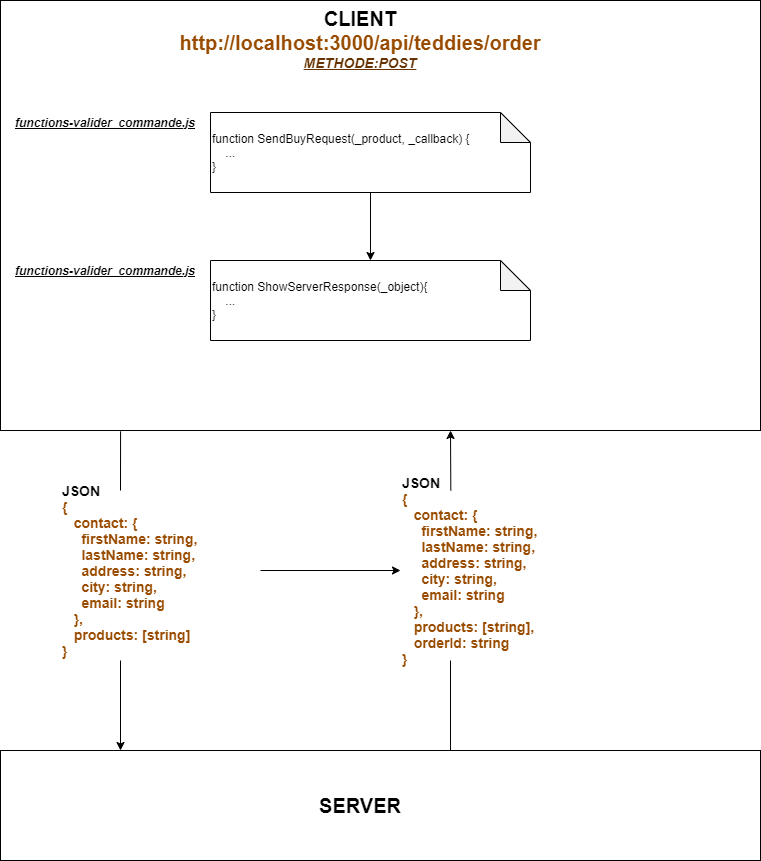

The diagram above was exported from draw.io. Its source (the exported page's mxGraphModel, read from the mxfile embedded in the PNG):
<mxGraphModel dx="1422" dy="745" grid="1" gridSize="10" guides="1" tooltips="1" connect="1" arrows="1" fold="1" page="1" pageScale="1" pageWidth="827" pageHeight="1169" math="0" shadow="0">
  <root>
    <mxCell id="0" />
    <mxCell id="1" parent="0" />
    <mxCell id="ADsbPoFgzEV3dFNBsX8G-11" value="" style="rounded=0;whiteSpace=wrap;html=1;" parent="1" vertex="1">
      <mxGeometry x="40" y="770" width="760" height="110" as="geometry" />
    </mxCell>
    <mxCell id="ADsbPoFgzEV3dFNBsX8G-36" value="" style="edgeStyle=orthogonalEdgeStyle;rounded=0;orthogonalLoop=1;jettySize=auto;html=1;" parent="1" source="ADsbPoFgzEV3dFNBsX8G-4" edge="1">
      <mxGeometry relative="1" as="geometry">
        <mxPoint x="419.9000000000001" y="730" as="targetPoint" />
      </mxGeometry>
    </mxCell>
    <mxCell id="ADsbPoFgzEV3dFNBsX8G-14" value="" style="rounded=0;whiteSpace=wrap;html=1;" parent="1" vertex="1">
      <mxGeometry x="40" y="20" width="760" height="430" as="geometry" />
    </mxCell>
    <mxCell id="ADsbPoFgzEV3dFNBsX8G-15" value="&lt;font&gt;&lt;b style=&quot;font-size: 20px&quot;&gt;CLIENT&lt;/b&gt;&lt;br&gt;&lt;font color=&quot;#994c00&quot;&gt;&lt;span style=&quot;font-size: 20px&quot;&gt;&lt;b&gt;http://localhost:3000/api/teddies/order&lt;/b&gt;&lt;/span&gt;&lt;br&gt;&lt;/font&gt;&lt;font style=&quot;font-size: 14px&quot; color=&quot;#663300&quot;&gt;&lt;b&gt;&lt;u&gt;&lt;i&gt;METHODE:POST&lt;/i&gt;&lt;/u&gt;&lt;/b&gt;&lt;/font&gt;&lt;br&gt;&lt;br&gt;&lt;/font&gt;" style="text;html=1;strokeColor=none;fillColor=none;align=center;verticalAlign=middle;whiteSpace=wrap;rounded=0;" parent="1" vertex="1">
      <mxGeometry x="380" y="55" width="40" height="20" as="geometry" />
    </mxCell>
    <mxCell id="ADsbPoFgzEV3dFNBsX8G-16" value="&lt;font style=&quot;font-size: 20px&quot;&gt;&lt;b&gt;SERVER&lt;/b&gt;&lt;/font&gt;" style="text;html=1;strokeColor=none;fillColor=none;align=center;verticalAlign=middle;whiteSpace=wrap;rounded=0;rotation=0;" parent="1" vertex="1">
      <mxGeometry x="380" y="815" width="40" height="20" as="geometry" />
    </mxCell>
    <mxCell id="ADsbPoFgzEV3dFNBsX8G-49" value="" style="endArrow=none;html=1;" parent="1" edge="1">
      <mxGeometry width="50" height="50" relative="1" as="geometry">
        <mxPoint x="490" y="680" as="sourcePoint" />
        <mxPoint x="490" y="770" as="targetPoint" />
      </mxGeometry>
    </mxCell>
    <mxCell id="ADsbPoFgzEV3dFNBsX8G-54" value="" style="endArrow=classic;html=1;entryX=0.818;entryY=1;entryDx=0;entryDy=0;entryPerimeter=0;" parent="1" edge="1">
      <mxGeometry width="50" height="50" relative="1" as="geometry">
        <mxPoint x="490.32" y="510" as="sourcePoint" />
        <mxPoint x="489.99999999999983" y="450" as="targetPoint" />
      </mxGeometry>
    </mxCell>
    <mxCell id="ylVHLPxglxo8lec7cP5S-3" value="" style="endArrow=classic;html=1;" edge="1" parent="1">
      <mxGeometry width="50" height="50" relative="1" as="geometry">
        <mxPoint x="160" y="680" as="sourcePoint" />
        <mxPoint x="160" y="770" as="targetPoint" />
      </mxGeometry>
    </mxCell>
    <mxCell id="ylVHLPxglxo8lec7cP5S-27" value="" style="edgeStyle=orthogonalEdgeStyle;rounded=0;orthogonalLoop=1;jettySize=auto;html=1;" edge="1" parent="1" source="ylVHLPxglxo8lec7cP5S-5" target="ylVHLPxglxo8lec7cP5S-13">
      <mxGeometry relative="1" as="geometry" />
    </mxCell>
    <mxCell id="ylVHLPxglxo8lec7cP5S-5" value="function SendBuyRequest(_product, _callback) {&lt;br&gt;&amp;nbsp; &amp;nbsp; ...&lt;br&gt;}" style="shape=note;whiteSpace=wrap;html=1;backgroundOutline=1;darkOpacity=0.05;align=left;" vertex="1" parent="1">
      <mxGeometry x="250" y="132" width="320" height="80" as="geometry" />
    </mxCell>
    <mxCell id="ylVHLPxglxo8lec7cP5S-6" value="&lt;b&gt;&lt;i&gt;&lt;u&gt;functions-valider_commande.js&lt;/u&gt;&lt;/i&gt;&lt;/b&gt;" style="text;html=1;strokeColor=none;fillColor=none;align=center;verticalAlign=middle;whiteSpace=wrap;rounded=0;" vertex="1" parent="1">
      <mxGeometry x="50" y="132" width="190" height="20" as="geometry" />
    </mxCell>
    <mxCell id="ylVHLPxglxo8lec7cP5S-13" value="function ShowServerResponse(_object){&lt;br&gt;&amp;nbsp; &amp;nbsp; ...&lt;br&gt;}" style="shape=note;whiteSpace=wrap;html=1;backgroundOutline=1;darkOpacity=0.05;align=left;" vertex="1" parent="1">
      <mxGeometry x="250" y="280" width="320" height="80" as="geometry" />
    </mxCell>
    <mxCell id="ylVHLPxglxo8lec7cP5S-28" value="&lt;b&gt;&lt;i&gt;&lt;u&gt;functions-valider_commande.js&lt;/u&gt;&lt;/i&gt;&lt;/b&gt;" style="text;html=1;strokeColor=none;fillColor=none;align=center;verticalAlign=middle;whiteSpace=wrap;rounded=0;" vertex="1" parent="1">
      <mxGeometry x="50" y="280" width="190" height="20" as="geometry" />
    </mxCell>
    <mxCell id="ylVHLPxglxo8lec7cP5S-35" value="" style="edgeStyle=orthogonalEdgeStyle;rounded=0;orthogonalLoop=1;jettySize=auto;html=1;" edge="1" parent="1" source="ylVHLPxglxo8lec7cP5S-32" target="ylVHLPxglxo8lec7cP5S-34">
      <mxGeometry relative="1" as="geometry" />
    </mxCell>
    <mxCell id="ylVHLPxglxo8lec7cP5S-32" value="&lt;font&gt;&lt;span style=&quot;font-size: 14px&quot;&gt;&lt;b&gt;JSON&lt;/b&gt;&lt;/span&gt;&lt;br&gt;&lt;div&gt;&lt;div&gt;&lt;font color=&quot;#994c00&quot;&gt;&lt;span style=&quot;font-size: 14px&quot;&gt;&lt;b&gt;{&lt;/b&gt;&lt;/span&gt;&lt;/font&gt;&lt;/div&gt;&lt;div&gt;&lt;font color=&quot;#994c00&quot;&gt;&lt;span style=&quot;font-size: 14px&quot;&gt;&lt;b&gt;&lt;span&gt;&lt;/span&gt;&amp;nbsp; &amp;nbsp;contact: {&lt;/b&gt;&lt;/span&gt;&lt;/font&gt;&lt;/div&gt;&lt;div&gt;&lt;font color=&quot;#994c00&quot;&gt;&lt;span style=&quot;font-size: 14px&quot;&gt;&lt;b&gt;&lt;span&gt;&lt;/span&gt;&amp;nbsp; &amp;nbsp; &amp;nbsp;firstName: string,&lt;/b&gt;&lt;/span&gt;&lt;/font&gt;&lt;/div&gt;&lt;div&gt;&lt;font color=&quot;#994c00&quot;&gt;&lt;span style=&quot;font-size: 14px&quot;&gt;&lt;b&gt;&lt;span&gt;&lt;/span&gt;&amp;nbsp; &amp;nbsp; &amp;nbsp;lastName: string,&lt;/b&gt;&lt;/span&gt;&lt;/font&gt;&lt;/div&gt;&lt;div&gt;&lt;font color=&quot;#994c00&quot;&gt;&lt;span style=&quot;font-size: 14px&quot;&gt;&lt;b&gt;&lt;span&gt;&lt;/span&gt;&amp;nbsp; &amp;nbsp; &amp;nbsp;address: string,&lt;/b&gt;&lt;/span&gt;&lt;/font&gt;&lt;/div&gt;&lt;div&gt;&lt;font color=&quot;#994c00&quot;&gt;&lt;span style=&quot;font-size: 14px&quot;&gt;&lt;b&gt;&lt;span&gt;&lt;/span&gt;&amp;nbsp; &amp;nbsp; &amp;nbsp;city: string,&lt;/b&gt;&lt;/span&gt;&lt;/font&gt;&lt;/div&gt;&lt;div&gt;&lt;font color=&quot;#994c00&quot;&gt;&lt;span style=&quot;font-size: 14px&quot;&gt;&lt;b&gt;&lt;span&gt;&lt;/span&gt;&amp;nbsp; &amp;nbsp; &amp;nbsp;email: string&lt;/b&gt;&lt;/span&gt;&lt;/font&gt;&lt;/div&gt;&lt;div&gt;&lt;font color=&quot;#994c00&quot;&gt;&lt;span style=&quot;font-size: 14px&quot;&gt;&lt;b&gt;&lt;span&gt;&lt;/span&gt;&amp;nbsp; &amp;nbsp;},&lt;/b&gt;&lt;/span&gt;&lt;/font&gt;&lt;/div&gt;&lt;div&gt;&lt;font color=&quot;#994c00&quot;&gt;&lt;span style=&quot;font-size: 14px&quot;&gt;&lt;b&gt;&lt;span&gt;&lt;/span&gt;&amp;nbsp; &amp;nbsp;products: [string]&lt;/b&gt;&lt;/span&gt;&lt;/font&gt;&lt;/div&gt;&lt;div&gt;&lt;font color=&quot;#994c00&quot;&gt;&lt;span style=&quot;font-size: 14px&quot;&gt;&lt;b&gt;&lt;span&gt;&#09;&#09;&lt;/span&gt;}&lt;/b&gt;&lt;/span&gt;&lt;/font&gt;&lt;/div&gt;&lt;/div&gt;&lt;/font&gt;" style="text;html=1;strokeColor=none;fillColor=none;align=left;verticalAlign=middle;whiteSpace=wrap;rounded=0;" vertex="1" parent="1">
      <mxGeometry x="100" y="580" width="200" height="20" as="geometry" />
    </mxCell>
    <mxCell id="ylVHLPxglxo8lec7cP5S-34" value="&lt;font&gt;&lt;span style=&quot;font-size: 14px&quot;&gt;&lt;b&gt;JSON&lt;/b&gt;&lt;/span&gt;&lt;br&gt;&lt;div&gt;&lt;div&gt;&lt;font color=&quot;#994c00&quot;&gt;&lt;span style=&quot;font-size: 14px&quot;&gt;&lt;b&gt;{&lt;/b&gt;&lt;/span&gt;&lt;/font&gt;&lt;/div&gt;&lt;div&gt;&lt;font color=&quot;#994c00&quot;&gt;&lt;span style=&quot;font-size: 14px&quot;&gt;&lt;b&gt;&lt;span&gt;&lt;/span&gt;&amp;nbsp; &amp;nbsp;contact: {&lt;/b&gt;&lt;/span&gt;&lt;/font&gt;&lt;/div&gt;&lt;div&gt;&lt;font color=&quot;#994c00&quot;&gt;&lt;span style=&quot;font-size: 14px&quot;&gt;&lt;b&gt;&lt;span&gt;&lt;/span&gt;&amp;nbsp; &amp;nbsp; &amp;nbsp;firstName: string,&lt;/b&gt;&lt;/span&gt;&lt;/font&gt;&lt;/div&gt;&lt;div&gt;&lt;font color=&quot;#994c00&quot;&gt;&lt;span style=&quot;font-size: 14px&quot;&gt;&lt;b&gt;&lt;span&gt;&lt;/span&gt;&amp;nbsp; &amp;nbsp; &amp;nbsp;lastName: string,&lt;/b&gt;&lt;/span&gt;&lt;/font&gt;&lt;/div&gt;&lt;div&gt;&lt;font color=&quot;#994c00&quot;&gt;&lt;span style=&quot;font-size: 14px&quot;&gt;&lt;b&gt;&lt;span&gt;&lt;/span&gt;&amp;nbsp; &amp;nbsp; &amp;nbsp;address: string,&lt;/b&gt;&lt;/span&gt;&lt;/font&gt;&lt;/div&gt;&lt;div&gt;&lt;font color=&quot;#994c00&quot;&gt;&lt;span style=&quot;font-size: 14px&quot;&gt;&lt;b&gt;&lt;span&gt;&lt;/span&gt;&amp;nbsp; &amp;nbsp; &amp;nbsp;city: string,&lt;/b&gt;&lt;/span&gt;&lt;/font&gt;&lt;/div&gt;&lt;div&gt;&lt;font color=&quot;#994c00&quot;&gt;&lt;span style=&quot;font-size: 14px&quot;&gt;&lt;b&gt;&lt;span&gt;&lt;/span&gt;&amp;nbsp; &amp;nbsp; &amp;nbsp;email: string&lt;/b&gt;&lt;/span&gt;&lt;/font&gt;&lt;/div&gt;&lt;div&gt;&lt;font color=&quot;#994c00&quot;&gt;&lt;span style=&quot;font-size: 14px&quot;&gt;&lt;b&gt;&lt;span&gt;&lt;/span&gt;&amp;nbsp; &amp;nbsp;},&lt;/b&gt;&lt;/span&gt;&lt;/font&gt;&lt;/div&gt;&lt;div&gt;&lt;font color=&quot;#994c00&quot;&gt;&lt;span style=&quot;font-size: 14px&quot;&gt;&lt;b&gt;&lt;span&gt;&lt;/span&gt;&amp;nbsp; &amp;nbsp;products: [string],&lt;/b&gt;&lt;/span&gt;&lt;/font&gt;&lt;/div&gt;&lt;div&gt;&lt;font color=&quot;#994c00&quot;&gt;&lt;b style=&quot;font-size: 14px&quot;&gt;&amp;nbsp; &amp;nbsp;&lt;/b&gt;&lt;span style=&quot;font-size: 14px&quot;&gt;&lt;b&gt;orderId&lt;/b&gt;&lt;/span&gt;&lt;b style=&quot;font-size: 14px&quot;&gt;: string&lt;/b&gt;&lt;/font&gt;&lt;/div&gt;&lt;div&gt;&lt;font color=&quot;#994c00&quot;&gt;&lt;span style=&quot;font-size: 14px&quot;&gt;&lt;b&gt;&lt;span&gt;&#09;&#09;&lt;/span&gt;}&lt;/b&gt;&lt;/span&gt;&lt;/font&gt;&lt;/div&gt;&lt;/div&gt;&lt;/font&gt;" style="text;html=1;strokeColor=none;fillColor=none;align=left;verticalAlign=middle;whiteSpace=wrap;rounded=0;" vertex="1" parent="1">
      <mxGeometry x="440" y="560" width="200" height="60" as="geometry" />
    </mxCell>
    <mxCell id="ylVHLPxglxo8lec7cP5S-33" value="" style="endArrow=none;html=1;entryX=0.158;entryY=1.002;entryDx=0;entryDy=0;entryPerimeter=0;" edge="1" parent="1" target="ADsbPoFgzEV3dFNBsX8G-14">
      <mxGeometry width="50" height="50" relative="1" as="geometry">
        <mxPoint x="160" y="510" as="sourcePoint" />
        <mxPoint x="162" y="450" as="targetPoint" />
      </mxGeometry>
    </mxCell>
  </root>
</mxGraphModel>